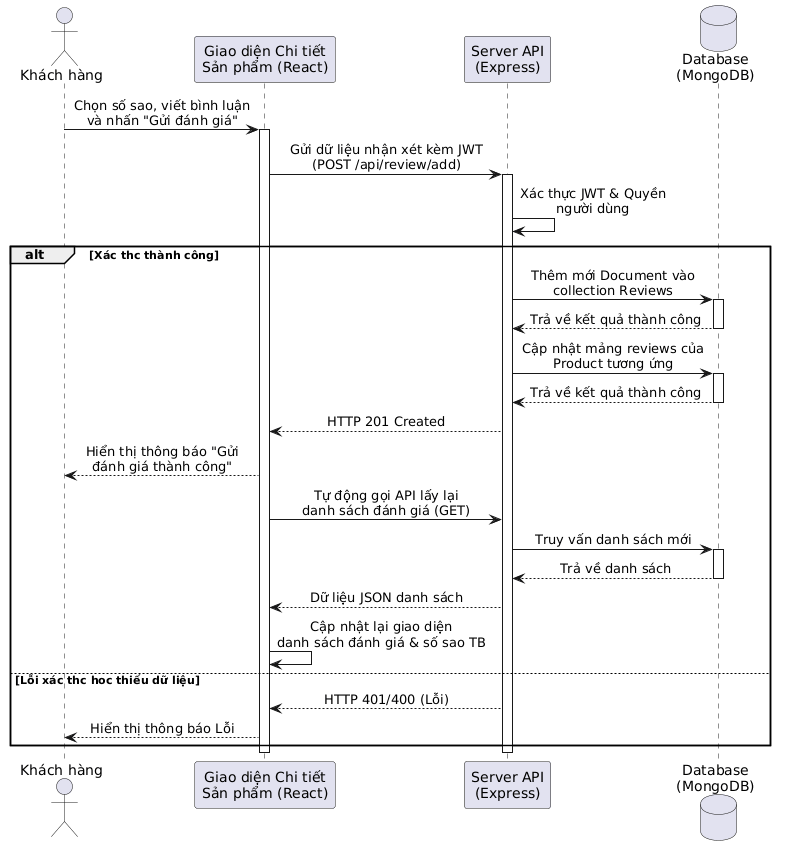

The diagram above was rendered by PlantUML. Its source (embedded in the PNG):
@startuml
skinparam sequenceMessageAlign center
skinparam responseMessageBelowArrow true

actor "Khách hàng" as Customer
participant "Giao diện Chi tiết\nSản phẩm (React)" as UI
participant "Server API\n(Express)" as Backend
database "Database\n(MongoDB)" as DB

Customer -> UI: Chọn số sao, viết bình luận\nvà nhấn "Gửi đánh giá"
activate UI

UI -> Backend: Gửi dữ liệu nhận xét kèm JWT\n(POST /api/review/add)
activate Backend

Backend -> Backend: Xác thực JWT & Quyền\nngười dùng

alt Xác thực thành công
    Backend -> DB: Thêm mới Document vào\ncollection Reviews
    activate DB
    DB --> Backend: Trả về kết quả thành công
    deactivate DB
    
    Backend -> DB: Cập nhật mảng reviews của\nProduct tương ứng
    activate DB
    DB --> Backend: Trả về kết quả thành công
    deactivate DB
    
    Backend --> UI: HTTP 201 Created
    
    UI --> Customer: Hiển thị thông báo "Gửi\nđánh giá thành công"
    
    UI -> Backend: Tự động gọi API lấy lại\ndanh sách đánh giá (GET)
    Backend -> DB: Truy vấn danh sách mới
    activate DB
    DB --> Backend: Trả về danh sách
    deactivate DB
    Backend --> UI: Dữ liệu JSON danh sách
    
    UI -> UI: Cập nhật lại giao diện\ndanh sách đánh giá & số sao TB

else Lỗi xác thực hoặc thiếu dữ liệu
    Backend --> UI: HTTP 401/400 (Lỗi)
    UI --> Customer: Hiển thị thông báo Lỗi
end
deactivate Backend
deactivate UI
@enduml